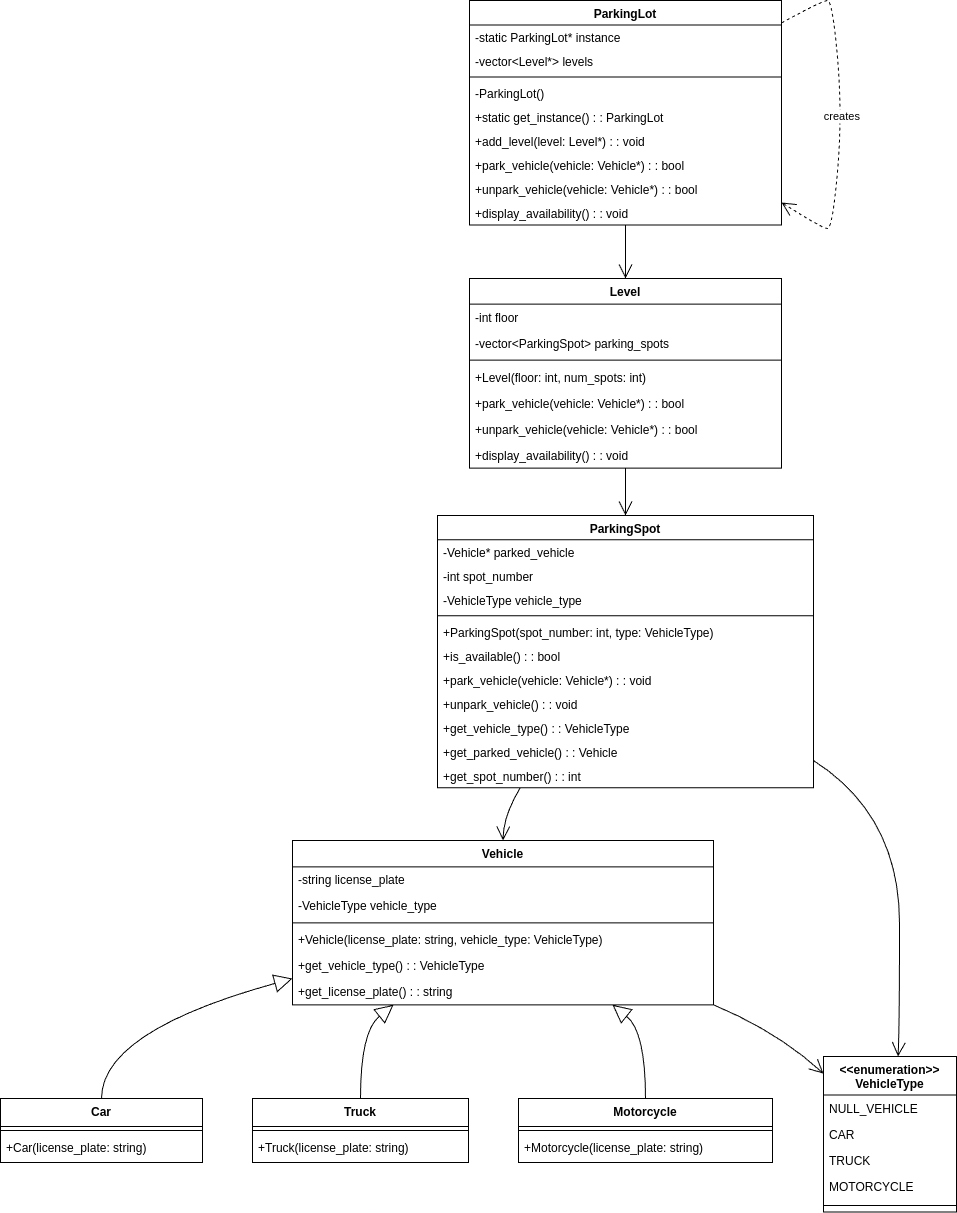

The diagram above was exported from draw.io. Its source (the exported page's mxGraphModel, read from the mxfile embedded in the PNG):
<mxGraphModel dx="4185" dy="2065" grid="1" gridSize="10" guides="1" tooltips="1" connect="1" arrows="1" fold="1" page="1" pageScale="1" pageWidth="850" pageHeight="1100" math="0" shadow="0">
  <root>
    <mxCell id="0" />
    <mxCell id="1" parent="0" />
    <mxCell id="XSbyARiBE6dTCtprP_ZG-1" value="Vehicle" style="swimlane;fontStyle=1;align=center;verticalAlign=top;childLayout=stackLayout;horizontal=1;startSize=26.333333333333332;horizontalStack=0;resizeParent=1;resizeParentMax=0;resizeLast=0;collapsible=0;marginBottom=0;" vertex="1" parent="1">
      <mxGeometry x="292" y="840" width="421" height="164.33333333333331" as="geometry" />
    </mxCell>
    <mxCell id="XSbyARiBE6dTCtprP_ZG-2" value="-string license_plate" style="text;strokeColor=none;fillColor=none;align=left;verticalAlign=top;spacingLeft=4;spacingRight=4;overflow=hidden;rotatable=0;points=[[0,0.5],[1,0.5]];portConstraint=eastwest;" vertex="1" parent="XSbyARiBE6dTCtprP_ZG-1">
      <mxGeometry y="26.333333333333332" width="421" height="26" as="geometry" />
    </mxCell>
    <mxCell id="XSbyARiBE6dTCtprP_ZG-3" value="-VehicleType vehicle_type" style="text;strokeColor=none;fillColor=none;align=left;verticalAlign=top;spacingLeft=4;spacingRight=4;overflow=hidden;rotatable=0;points=[[0,0.5],[1,0.5]];portConstraint=eastwest;" vertex="1" parent="XSbyARiBE6dTCtprP_ZG-1">
      <mxGeometry y="52.33333333333333" width="421" height="26" as="geometry" />
    </mxCell>
    <mxCell id="XSbyARiBE6dTCtprP_ZG-4" style="line;strokeWidth=1;fillColor=none;align=left;verticalAlign=middle;spacingTop=-1;spacingLeft=3;spacingRight=3;rotatable=0;labelPosition=right;points=[];portConstraint=eastwest;strokeColor=inherit;" vertex="1" parent="XSbyARiBE6dTCtprP_ZG-1">
      <mxGeometry y="78.33333333333333" width="421" height="8" as="geometry" />
    </mxCell>
    <mxCell id="XSbyARiBE6dTCtprP_ZG-5" value="+Vehicle(license_plate: string, vehicle_type: VehicleType)" style="text;strokeColor=none;fillColor=none;align=left;verticalAlign=top;spacingLeft=4;spacingRight=4;overflow=hidden;rotatable=0;points=[[0,0.5],[1,0.5]];portConstraint=eastwest;" vertex="1" parent="XSbyARiBE6dTCtprP_ZG-1">
      <mxGeometry y="86.33333333333333" width="421" height="26" as="geometry" />
    </mxCell>
    <mxCell id="XSbyARiBE6dTCtprP_ZG-6" value="+get_vehicle_type() : : VehicleType" style="text;strokeColor=none;fillColor=none;align=left;verticalAlign=top;spacingLeft=4;spacingRight=4;overflow=hidden;rotatable=0;points=[[0,0.5],[1,0.5]];portConstraint=eastwest;" vertex="1" parent="XSbyARiBE6dTCtprP_ZG-1">
      <mxGeometry y="112.33333333333333" width="421" height="26" as="geometry" />
    </mxCell>
    <mxCell id="XSbyARiBE6dTCtprP_ZG-7" value="+get_license_plate() : : string" style="text;strokeColor=none;fillColor=none;align=left;verticalAlign=top;spacingLeft=4;spacingRight=4;overflow=hidden;rotatable=0;points=[[0,0.5],[1,0.5]];portConstraint=eastwest;" vertex="1" parent="XSbyARiBE6dTCtprP_ZG-1">
      <mxGeometry y="138.33333333333331" width="421" height="26" as="geometry" />
    </mxCell>
    <mxCell id="XSbyARiBE6dTCtprP_ZG-8" value="Car" style="swimlane;fontStyle=1;align=center;verticalAlign=top;childLayout=stackLayout;horizontal=1;startSize=28;horizontalStack=0;resizeParent=1;resizeParentMax=0;resizeLast=0;collapsible=0;marginBottom=0;" vertex="1" parent="1">
      <mxGeometry y="1098" width="202" height="64" as="geometry" />
    </mxCell>
    <mxCell id="XSbyARiBE6dTCtprP_ZG-9" style="line;strokeWidth=1;fillColor=none;align=left;verticalAlign=middle;spacingTop=-1;spacingLeft=3;spacingRight=3;rotatable=0;labelPosition=right;points=[];portConstraint=eastwest;strokeColor=inherit;" vertex="1" parent="XSbyARiBE6dTCtprP_ZG-8">
      <mxGeometry y="28" width="202" height="8" as="geometry" />
    </mxCell>
    <mxCell id="XSbyARiBE6dTCtprP_ZG-10" value="+Car(license_plate: string)" style="text;strokeColor=none;fillColor=none;align=left;verticalAlign=top;spacingLeft=4;spacingRight=4;overflow=hidden;rotatable=0;points=[[0,0.5],[1,0.5]];portConstraint=eastwest;" vertex="1" parent="XSbyARiBE6dTCtprP_ZG-8">
      <mxGeometry y="36" width="202" height="28" as="geometry" />
    </mxCell>
    <mxCell id="XSbyARiBE6dTCtprP_ZG-11" value="Truck" style="swimlane;fontStyle=1;align=center;verticalAlign=top;childLayout=stackLayout;horizontal=1;startSize=28;horizontalStack=0;resizeParent=1;resizeParentMax=0;resizeLast=0;collapsible=0;marginBottom=0;" vertex="1" parent="1">
      <mxGeometry x="252" y="1098" width="216" height="64" as="geometry" />
    </mxCell>
    <mxCell id="XSbyARiBE6dTCtprP_ZG-12" style="line;strokeWidth=1;fillColor=none;align=left;verticalAlign=middle;spacingTop=-1;spacingLeft=3;spacingRight=3;rotatable=0;labelPosition=right;points=[];portConstraint=eastwest;strokeColor=inherit;" vertex="1" parent="XSbyARiBE6dTCtprP_ZG-11">
      <mxGeometry y="28" width="216" height="8" as="geometry" />
    </mxCell>
    <mxCell id="XSbyARiBE6dTCtprP_ZG-13" value="+Truck(license_plate: string)" style="text;strokeColor=none;fillColor=none;align=left;verticalAlign=top;spacingLeft=4;spacingRight=4;overflow=hidden;rotatable=0;points=[[0,0.5],[1,0.5]];portConstraint=eastwest;" vertex="1" parent="XSbyARiBE6dTCtprP_ZG-11">
      <mxGeometry y="36" width="216" height="28" as="geometry" />
    </mxCell>
    <mxCell id="XSbyARiBE6dTCtprP_ZG-14" value="Motorcycle" style="swimlane;fontStyle=1;align=center;verticalAlign=top;childLayout=stackLayout;horizontal=1;startSize=28;horizontalStack=0;resizeParent=1;resizeParentMax=0;resizeLast=0;collapsible=0;marginBottom=0;" vertex="1" parent="1">
      <mxGeometry x="518" y="1098" width="254" height="64" as="geometry" />
    </mxCell>
    <mxCell id="XSbyARiBE6dTCtprP_ZG-15" style="line;strokeWidth=1;fillColor=none;align=left;verticalAlign=middle;spacingTop=-1;spacingLeft=3;spacingRight=3;rotatable=0;labelPosition=right;points=[];portConstraint=eastwest;strokeColor=inherit;" vertex="1" parent="XSbyARiBE6dTCtprP_ZG-14">
      <mxGeometry y="28" width="254" height="8" as="geometry" />
    </mxCell>
    <mxCell id="XSbyARiBE6dTCtprP_ZG-16" value="+Motorcycle(license_plate: string)" style="text;strokeColor=none;fillColor=none;align=left;verticalAlign=top;spacingLeft=4;spacingRight=4;overflow=hidden;rotatable=0;points=[[0,0.5],[1,0.5]];portConstraint=eastwest;" vertex="1" parent="XSbyARiBE6dTCtprP_ZG-14">
      <mxGeometry y="36" width="254" height="28" as="geometry" />
    </mxCell>
    <mxCell id="XSbyARiBE6dTCtprP_ZG-17" value="ParkingSpot" style="swimlane;fontStyle=1;align=center;verticalAlign=top;childLayout=stackLayout;horizontal=1;startSize=24.272727272727273;horizontalStack=0;resizeParent=1;resizeParentMax=0;resizeLast=0;collapsible=0;marginBottom=0;" vertex="1" parent="1">
      <mxGeometry x="437" y="515" width="376" height="272.27272727272725" as="geometry" />
    </mxCell>
    <mxCell id="XSbyARiBE6dTCtprP_ZG-18" value="-Vehicle* parked_vehicle" style="text;strokeColor=none;fillColor=none;align=left;verticalAlign=top;spacingLeft=4;spacingRight=4;overflow=hidden;rotatable=0;points=[[0,0.5],[1,0.5]];portConstraint=eastwest;" vertex="1" parent="XSbyARiBE6dTCtprP_ZG-17">
      <mxGeometry y="24.272727272727273" width="376" height="24" as="geometry" />
    </mxCell>
    <mxCell id="XSbyARiBE6dTCtprP_ZG-19" value="-int spot_number" style="text;strokeColor=none;fillColor=none;align=left;verticalAlign=top;spacingLeft=4;spacingRight=4;overflow=hidden;rotatable=0;points=[[0,0.5],[1,0.5]];portConstraint=eastwest;" vertex="1" parent="XSbyARiBE6dTCtprP_ZG-17">
      <mxGeometry y="48.27272727272727" width="376" height="24" as="geometry" />
    </mxCell>
    <mxCell id="XSbyARiBE6dTCtprP_ZG-20" value="-VehicleType vehicle_type" style="text;strokeColor=none;fillColor=none;align=left;verticalAlign=top;spacingLeft=4;spacingRight=4;overflow=hidden;rotatable=0;points=[[0,0.5],[1,0.5]];portConstraint=eastwest;" vertex="1" parent="XSbyARiBE6dTCtprP_ZG-17">
      <mxGeometry y="72.27272727272728" width="376" height="24" as="geometry" />
    </mxCell>
    <mxCell id="XSbyARiBE6dTCtprP_ZG-21" style="line;strokeWidth=1;fillColor=none;align=left;verticalAlign=middle;spacingTop=-1;spacingLeft=3;spacingRight=3;rotatable=0;labelPosition=right;points=[];portConstraint=eastwest;strokeColor=inherit;" vertex="1" parent="XSbyARiBE6dTCtprP_ZG-17">
      <mxGeometry y="96.27272727272728" width="376" height="8" as="geometry" />
    </mxCell>
    <mxCell id="XSbyARiBE6dTCtprP_ZG-22" value="+ParkingSpot(spot_number: int, type: VehicleType)" style="text;strokeColor=none;fillColor=none;align=left;verticalAlign=top;spacingLeft=4;spacingRight=4;overflow=hidden;rotatable=0;points=[[0,0.5],[1,0.5]];portConstraint=eastwest;" vertex="1" parent="XSbyARiBE6dTCtprP_ZG-17">
      <mxGeometry y="104.27272727272728" width="376" height="24" as="geometry" />
    </mxCell>
    <mxCell id="XSbyARiBE6dTCtprP_ZG-23" value="+is_available() : : bool" style="text;strokeColor=none;fillColor=none;align=left;verticalAlign=top;spacingLeft=4;spacingRight=4;overflow=hidden;rotatable=0;points=[[0,0.5],[1,0.5]];portConstraint=eastwest;" vertex="1" parent="XSbyARiBE6dTCtprP_ZG-17">
      <mxGeometry y="128.27272727272728" width="376" height="24" as="geometry" />
    </mxCell>
    <mxCell id="XSbyARiBE6dTCtprP_ZG-24" value="+park_vehicle(vehicle: Vehicle*) : : void" style="text;strokeColor=none;fillColor=none;align=left;verticalAlign=top;spacingLeft=4;spacingRight=4;overflow=hidden;rotatable=0;points=[[0,0.5],[1,0.5]];portConstraint=eastwest;" vertex="1" parent="XSbyARiBE6dTCtprP_ZG-17">
      <mxGeometry y="152.27272727272728" width="376" height="24" as="geometry" />
    </mxCell>
    <mxCell id="XSbyARiBE6dTCtprP_ZG-25" value="+unpark_vehicle() : : void" style="text;strokeColor=none;fillColor=none;align=left;verticalAlign=top;spacingLeft=4;spacingRight=4;overflow=hidden;rotatable=0;points=[[0,0.5],[1,0.5]];portConstraint=eastwest;" vertex="1" parent="XSbyARiBE6dTCtprP_ZG-17">
      <mxGeometry y="176.27272727272728" width="376" height="24" as="geometry" />
    </mxCell>
    <mxCell id="XSbyARiBE6dTCtprP_ZG-26" value="+get_vehicle_type() : : VehicleType" style="text;strokeColor=none;fillColor=none;align=left;verticalAlign=top;spacingLeft=4;spacingRight=4;overflow=hidden;rotatable=0;points=[[0,0.5],[1,0.5]];portConstraint=eastwest;" vertex="1" parent="XSbyARiBE6dTCtprP_ZG-17">
      <mxGeometry y="200.27272727272728" width="376" height="24" as="geometry" />
    </mxCell>
    <mxCell id="XSbyARiBE6dTCtprP_ZG-27" value="+get_parked_vehicle() : : Vehicle" style="text;strokeColor=none;fillColor=none;align=left;verticalAlign=top;spacingLeft=4;spacingRight=4;overflow=hidden;rotatable=0;points=[[0,0.5],[1,0.5]];portConstraint=eastwest;" vertex="1" parent="XSbyARiBE6dTCtprP_ZG-17">
      <mxGeometry y="224.27272727272728" width="376" height="24" as="geometry" />
    </mxCell>
    <mxCell id="XSbyARiBE6dTCtprP_ZG-28" value="+get_spot_number() : : int" style="text;strokeColor=none;fillColor=none;align=left;verticalAlign=top;spacingLeft=4;spacingRight=4;overflow=hidden;rotatable=0;points=[[0,0.5],[1,0.5]];portConstraint=eastwest;" vertex="1" parent="XSbyARiBE6dTCtprP_ZG-17">
      <mxGeometry y="248.27272727272728" width="376" height="24" as="geometry" />
    </mxCell>
    <mxCell id="XSbyARiBE6dTCtprP_ZG-29" value="Level" style="swimlane;fontStyle=1;align=center;verticalAlign=top;childLayout=stackLayout;horizontal=1;startSize=25.571428571428573;horizontalStack=0;resizeParent=1;resizeParentMax=0;resizeLast=0;collapsible=0;marginBottom=0;" vertex="1" parent="1">
      <mxGeometry x="469" y="278" width="312" height="189.57142857142856" as="geometry" />
    </mxCell>
    <mxCell id="XSbyARiBE6dTCtprP_ZG-30" value="-int floor" style="text;strokeColor=none;fillColor=none;align=left;verticalAlign=top;spacingLeft=4;spacingRight=4;overflow=hidden;rotatable=0;points=[[0,0.5],[1,0.5]];portConstraint=eastwest;" vertex="1" parent="XSbyARiBE6dTCtprP_ZG-29">
      <mxGeometry y="25.571428571428573" width="312" height="26" as="geometry" />
    </mxCell>
    <mxCell id="XSbyARiBE6dTCtprP_ZG-31" value="-vector&lt;ParkingSpot&gt; parking_spots" style="text;strokeColor=none;fillColor=none;align=left;verticalAlign=top;spacingLeft=4;spacingRight=4;overflow=hidden;rotatable=0;points=[[0,0.5],[1,0.5]];portConstraint=eastwest;" vertex="1" parent="XSbyARiBE6dTCtprP_ZG-29">
      <mxGeometry y="51.57142857142857" width="312" height="26" as="geometry" />
    </mxCell>
    <mxCell id="XSbyARiBE6dTCtprP_ZG-32" style="line;strokeWidth=1;fillColor=none;align=left;verticalAlign=middle;spacingTop=-1;spacingLeft=3;spacingRight=3;rotatable=0;labelPosition=right;points=[];portConstraint=eastwest;strokeColor=inherit;" vertex="1" parent="XSbyARiBE6dTCtprP_ZG-29">
      <mxGeometry y="77.57142857142857" width="312" height="8" as="geometry" />
    </mxCell>
    <mxCell id="XSbyARiBE6dTCtprP_ZG-33" value="+Level(floor: int, num_spots: int)" style="text;strokeColor=none;fillColor=none;align=left;verticalAlign=top;spacingLeft=4;spacingRight=4;overflow=hidden;rotatable=0;points=[[0,0.5],[1,0.5]];portConstraint=eastwest;" vertex="1" parent="XSbyARiBE6dTCtprP_ZG-29">
      <mxGeometry y="85.57142857142857" width="312" height="26" as="geometry" />
    </mxCell>
    <mxCell id="XSbyARiBE6dTCtprP_ZG-34" value="+park_vehicle(vehicle: Vehicle*) : : bool" style="text;strokeColor=none;fillColor=none;align=left;verticalAlign=top;spacingLeft=4;spacingRight=4;overflow=hidden;rotatable=0;points=[[0,0.5],[1,0.5]];portConstraint=eastwest;" vertex="1" parent="XSbyARiBE6dTCtprP_ZG-29">
      <mxGeometry y="111.57142857142857" width="312" height="26" as="geometry" />
    </mxCell>
    <mxCell id="XSbyARiBE6dTCtprP_ZG-35" value="+unpark_vehicle(vehicle: Vehicle*) : : bool" style="text;strokeColor=none;fillColor=none;align=left;verticalAlign=top;spacingLeft=4;spacingRight=4;overflow=hidden;rotatable=0;points=[[0,0.5],[1,0.5]];portConstraint=eastwest;" vertex="1" parent="XSbyARiBE6dTCtprP_ZG-29">
      <mxGeometry y="137.57142857142856" width="312" height="26" as="geometry" />
    </mxCell>
    <mxCell id="XSbyARiBE6dTCtprP_ZG-36" value="+display_availability() : : void" style="text;strokeColor=none;fillColor=none;align=left;verticalAlign=top;spacingLeft=4;spacingRight=4;overflow=hidden;rotatable=0;points=[[0,0.5],[1,0.5]];portConstraint=eastwest;" vertex="1" parent="XSbyARiBE6dTCtprP_ZG-29">
      <mxGeometry y="163.57142857142856" width="312" height="26" as="geometry" />
    </mxCell>
    <mxCell id="XSbyARiBE6dTCtprP_ZG-37" value="ParkingLot" style="swimlane;fontStyle=1;align=center;verticalAlign=top;childLayout=stackLayout;horizontal=1;startSize=24.444444444444443;horizontalStack=0;resizeParent=1;resizeParentMax=0;resizeLast=0;collapsible=0;marginBottom=0;" vertex="1" parent="1">
      <mxGeometry x="469" width="312" height="224.44444444444446" as="geometry" />
    </mxCell>
    <mxCell id="XSbyARiBE6dTCtprP_ZG-38" value="-static ParkingLot* instance" style="text;strokeColor=none;fillColor=none;align=left;verticalAlign=top;spacingLeft=4;spacingRight=4;overflow=hidden;rotatable=0;points=[[0,0.5],[1,0.5]];portConstraint=eastwest;" vertex="1" parent="XSbyARiBE6dTCtprP_ZG-37">
      <mxGeometry y="24.444444444444443" width="312" height="24" as="geometry" />
    </mxCell>
    <mxCell id="XSbyARiBE6dTCtprP_ZG-39" value="-vector&lt;Level*&gt; levels" style="text;strokeColor=none;fillColor=none;align=left;verticalAlign=top;spacingLeft=4;spacingRight=4;overflow=hidden;rotatable=0;points=[[0,0.5],[1,0.5]];portConstraint=eastwest;" vertex="1" parent="XSbyARiBE6dTCtprP_ZG-37">
      <mxGeometry y="48.44444444444444" width="312" height="24" as="geometry" />
    </mxCell>
    <mxCell id="XSbyARiBE6dTCtprP_ZG-40" style="line;strokeWidth=1;fillColor=none;align=left;verticalAlign=middle;spacingTop=-1;spacingLeft=3;spacingRight=3;rotatable=0;labelPosition=right;points=[];portConstraint=eastwest;strokeColor=inherit;" vertex="1" parent="XSbyARiBE6dTCtprP_ZG-37">
      <mxGeometry y="72.44444444444444" width="312" height="8" as="geometry" />
    </mxCell>
    <mxCell id="XSbyARiBE6dTCtprP_ZG-41" value="-ParkingLot()" style="text;strokeColor=none;fillColor=none;align=left;verticalAlign=top;spacingLeft=4;spacingRight=4;overflow=hidden;rotatable=0;points=[[0,0.5],[1,0.5]];portConstraint=eastwest;" vertex="1" parent="XSbyARiBE6dTCtprP_ZG-37">
      <mxGeometry y="80.44444444444444" width="312" height="24" as="geometry" />
    </mxCell>
    <mxCell id="XSbyARiBE6dTCtprP_ZG-42" value="+static get_instance() : : ParkingLot" style="text;strokeColor=none;fillColor=none;align=left;verticalAlign=top;spacingLeft=4;spacingRight=4;overflow=hidden;rotatable=0;points=[[0,0.5],[1,0.5]];portConstraint=eastwest;" vertex="1" parent="XSbyARiBE6dTCtprP_ZG-37">
      <mxGeometry y="104.44444444444444" width="312" height="24" as="geometry" />
    </mxCell>
    <mxCell id="XSbyARiBE6dTCtprP_ZG-43" value="+add_level(level: Level*) : : void" style="text;strokeColor=none;fillColor=none;align=left;verticalAlign=top;spacingLeft=4;spacingRight=4;overflow=hidden;rotatable=0;points=[[0,0.5],[1,0.5]];portConstraint=eastwest;" vertex="1" parent="XSbyARiBE6dTCtprP_ZG-37">
      <mxGeometry y="128.44444444444446" width="312" height="24" as="geometry" />
    </mxCell>
    <mxCell id="XSbyARiBE6dTCtprP_ZG-44" value="+park_vehicle(vehicle: Vehicle*) : : bool" style="text;strokeColor=none;fillColor=none;align=left;verticalAlign=top;spacingLeft=4;spacingRight=4;overflow=hidden;rotatable=0;points=[[0,0.5],[1,0.5]];portConstraint=eastwest;" vertex="1" parent="XSbyARiBE6dTCtprP_ZG-37">
      <mxGeometry y="152.44444444444446" width="312" height="24" as="geometry" />
    </mxCell>
    <mxCell id="XSbyARiBE6dTCtprP_ZG-45" value="+unpark_vehicle(vehicle: Vehicle*) : : bool" style="text;strokeColor=none;fillColor=none;align=left;verticalAlign=top;spacingLeft=4;spacingRight=4;overflow=hidden;rotatable=0;points=[[0,0.5],[1,0.5]];portConstraint=eastwest;" vertex="1" parent="XSbyARiBE6dTCtprP_ZG-37">
      <mxGeometry y="176.44444444444446" width="312" height="24" as="geometry" />
    </mxCell>
    <mxCell id="XSbyARiBE6dTCtprP_ZG-46" value="+display_availability() : : void" style="text;strokeColor=none;fillColor=none;align=left;verticalAlign=top;spacingLeft=4;spacingRight=4;overflow=hidden;rotatable=0;points=[[0,0.5],[1,0.5]];portConstraint=eastwest;" vertex="1" parent="XSbyARiBE6dTCtprP_ZG-37">
      <mxGeometry y="200.44444444444446" width="312" height="24" as="geometry" />
    </mxCell>
    <mxCell id="XSbyARiBE6dTCtprP_ZG-47" value="&lt;&lt;enumeration&gt;&gt;&#10;VehicleType" style="swimlane;fontStyle=1;align=center;verticalAlign=top;childLayout=stackLayout;horizontal=1;startSize=38.5;horizontalStack=0;resizeParent=1;resizeParentMax=0;resizeLast=0;collapsible=0;marginBottom=0;" vertex="1" parent="1">
      <mxGeometry x="823" y="1056" width="133" height="155.5" as="geometry" />
    </mxCell>
    <mxCell id="XSbyARiBE6dTCtprP_ZG-48" value="NULL_VEHICLE" style="text;strokeColor=none;fillColor=none;align=left;verticalAlign=top;spacingLeft=4;spacingRight=4;overflow=hidden;rotatable=0;points=[[0,0.5],[1,0.5]];portConstraint=eastwest;" vertex="1" parent="XSbyARiBE6dTCtprP_ZG-47">
      <mxGeometry y="38.5" width="133" height="26" as="geometry" />
    </mxCell>
    <mxCell id="XSbyARiBE6dTCtprP_ZG-49" value="CAR" style="text;strokeColor=none;fillColor=none;align=left;verticalAlign=top;spacingLeft=4;spacingRight=4;overflow=hidden;rotatable=0;points=[[0,0.5],[1,0.5]];portConstraint=eastwest;" vertex="1" parent="XSbyARiBE6dTCtprP_ZG-47">
      <mxGeometry y="64.5" width="133" height="26" as="geometry" />
    </mxCell>
    <mxCell id="XSbyARiBE6dTCtprP_ZG-50" value="TRUCK" style="text;strokeColor=none;fillColor=none;align=left;verticalAlign=top;spacingLeft=4;spacingRight=4;overflow=hidden;rotatable=0;points=[[0,0.5],[1,0.5]];portConstraint=eastwest;" vertex="1" parent="XSbyARiBE6dTCtprP_ZG-47">
      <mxGeometry y="90.5" width="133" height="26" as="geometry" />
    </mxCell>
    <mxCell id="XSbyARiBE6dTCtprP_ZG-51" value="MOTORCYCLE" style="text;strokeColor=none;fillColor=none;align=left;verticalAlign=top;spacingLeft=4;spacingRight=4;overflow=hidden;rotatable=0;points=[[0,0.5],[1,0.5]];portConstraint=eastwest;" vertex="1" parent="XSbyARiBE6dTCtprP_ZG-47">
      <mxGeometry y="116.5" width="133" height="26" as="geometry" />
    </mxCell>
    <mxCell id="XSbyARiBE6dTCtprP_ZG-52" style="line;strokeWidth=1;fillColor=none;align=left;verticalAlign=middle;spacingTop=-1;spacingLeft=3;spacingRight=3;rotatable=0;labelPosition=right;points=[];portConstraint=eastwest;strokeColor=inherit;" vertex="1" parent="XSbyARiBE6dTCtprP_ZG-47">
      <mxGeometry y="142.5" width="133" height="13" as="geometry" />
    </mxCell>
    <mxCell id="XSbyARiBE6dTCtprP_ZG-53" value="" style="curved=1;startArrow=block;startSize=16;startFill=0;endArrow=none;exitX=0;exitY=0.84;entryX=0.5;entryY=0;rounded=0;" edge="1" parent="1" source="XSbyARiBE6dTCtprP_ZG-1" target="XSbyARiBE6dTCtprP_ZG-8">
      <mxGeometry relative="1" as="geometry">
        <Array as="points">
          <mxPoint x="101" y="1031" />
        </Array>
      </mxGeometry>
    </mxCell>
    <mxCell id="XSbyARiBE6dTCtprP_ZG-54" value="" style="curved=1;startArrow=block;startSize=16;startFill=0;endArrow=none;exitX=0.24;exitY=1;entryX=0.5;entryY=0;rounded=0;" edge="1" parent="1" source="XSbyARiBE6dTCtprP_ZG-1" target="XSbyARiBE6dTCtprP_ZG-11">
      <mxGeometry relative="1" as="geometry">
        <Array as="points">
          <mxPoint x="360" y="1031" />
        </Array>
      </mxGeometry>
    </mxCell>
    <mxCell id="XSbyARiBE6dTCtprP_ZG-55" value="" style="curved=1;startArrow=block;startSize=16;startFill=0;endArrow=none;exitX=0.76;exitY=1;entryX=0.5;entryY=0;rounded=0;" edge="1" parent="1" source="XSbyARiBE6dTCtprP_ZG-1" target="XSbyARiBE6dTCtprP_ZG-14">
      <mxGeometry relative="1" as="geometry">
        <Array as="points">
          <mxPoint x="645" y="1031" />
        </Array>
      </mxGeometry>
    </mxCell>
    <mxCell id="XSbyARiBE6dTCtprP_ZG-56" value="" style="curved=1;startArrow=none;endArrow=open;endSize=12;exitX=1;exitY=1;entryX=0;entryY=0.11;rounded=0;" edge="1" parent="1" source="XSbyARiBE6dTCtprP_ZG-1" target="XSbyARiBE6dTCtprP_ZG-47">
      <mxGeometry relative="1" as="geometry">
        <Array as="points">
          <mxPoint x="777" y="1031" />
        </Array>
      </mxGeometry>
    </mxCell>
    <mxCell id="XSbyARiBE6dTCtprP_ZG-57" value="" style="curved=1;startArrow=none;endArrow=open;endSize=12;exitX=0.22;exitY=1;entryX=0.5;entryY=0;rounded=0;" edge="1" parent="1" source="XSbyARiBE6dTCtprP_ZG-17" target="XSbyARiBE6dTCtprP_ZG-1">
      <mxGeometry relative="1" as="geometry">
        <Array as="points">
          <mxPoint x="503" y="815" />
        </Array>
      </mxGeometry>
    </mxCell>
    <mxCell id="XSbyARiBE6dTCtprP_ZG-58" value="" style="curved=1;startArrow=none;endArrow=open;endSize=12;exitX=1;exitY=0.9;entryX=0.56;entryY=0;rounded=0;" edge="1" parent="1" source="XSbyARiBE6dTCtprP_ZG-17" target="XSbyARiBE6dTCtprP_ZG-47">
      <mxGeometry relative="1" as="geometry">
        <Array as="points">
          <mxPoint x="899" y="815" />
          <mxPoint x="899" y="1031" />
        </Array>
      </mxGeometry>
    </mxCell>
    <mxCell id="XSbyARiBE6dTCtprP_ZG-59" value="" style="curved=1;startArrow=none;endArrow=open;endSize=12;exitX=0.5;exitY=1;entryX=0.5;entryY=0;rounded=0;" edge="1" parent="1" source="XSbyARiBE6dTCtprP_ZG-29" target="XSbyARiBE6dTCtprP_ZG-17">
      <mxGeometry relative="1" as="geometry">
        <Array as="points" />
      </mxGeometry>
    </mxCell>
    <mxCell id="XSbyARiBE6dTCtprP_ZG-60" value="" style="curved=1;startArrow=none;endArrow=open;endSize=12;exitX=0.5;exitY=1;entryX=0.5;entryY=0;rounded=0;" edge="1" parent="1" source="XSbyARiBE6dTCtprP_ZG-37" target="XSbyARiBE6dTCtprP_ZG-29">
      <mxGeometry relative="1" as="geometry">
        <Array as="points" />
      </mxGeometry>
    </mxCell>
    <mxCell id="XSbyARiBE6dTCtprP_ZG-61" value="creates" style="curved=1;dashed=1;startArrow=none;endArrow=open;endSize=12;exitX=1;exitY=0.1;entryX=1;entryY=0.9;rounded=0;" edge="1" parent="1" source="XSbyARiBE6dTCtprP_ZG-37" target="XSbyARiBE6dTCtprP_ZG-37">
      <mxGeometry relative="1" as="geometry">
        <Array as="points">
          <mxPoint x="822" />
          <mxPoint x="832" />
          <mxPoint x="842" y="114" />
          <mxPoint x="832" y="228" />
          <mxPoint x="822" y="228" />
        </Array>
      </mxGeometry>
    </mxCell>
  </root>
</mxGraphModel>